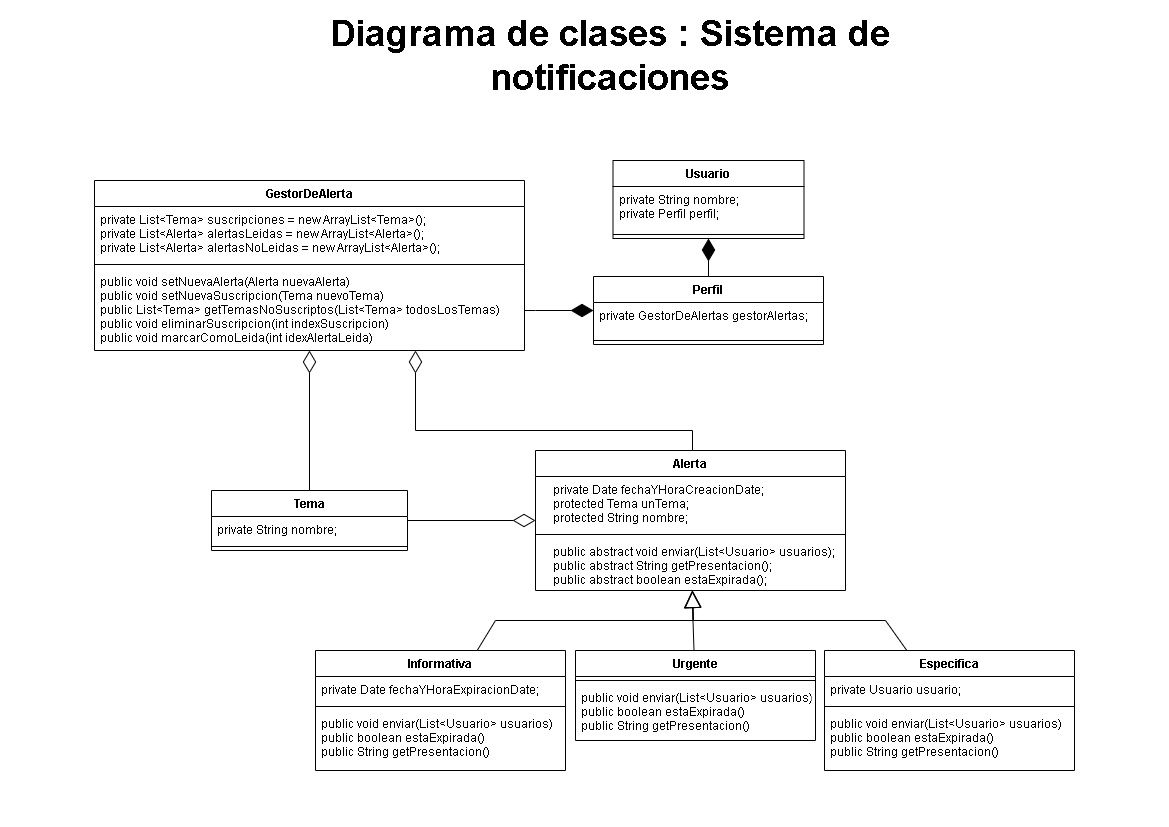

The diagram above was exported from draw.io. Its source (the exported page's mxGraphModel, read from the mxfile embedded in the PNG):
<mxGraphModel dx="2409" dy="649" grid="1" gridSize="10" guides="1" tooltips="1" connect="1" arrows="1" fold="1" page="1" pageScale="1" pageWidth="1169" pageHeight="827" math="0" shadow="0">
  <root>
    <mxCell id="0" />
    <mxCell id="1" parent="0" />
    <mxCell id="cNrCWxQ_1gdOC1TUqm51-5" value="Tema" style="swimlane;fontStyle=1;align=center;verticalAlign=top;childLayout=stackLayout;horizontal=1;startSize=26;horizontalStack=0;resizeParent=1;resizeParentMax=0;resizeLast=0;collapsible=1;marginBottom=0;" parent="1" vertex="1">
      <mxGeometry x="-958" y="490" width="196" height="60" as="geometry" />
    </mxCell>
    <mxCell id="cNrCWxQ_1gdOC1TUqm51-6" value="private String nombre;" style="text;strokeColor=none;fillColor=none;align=left;verticalAlign=top;spacingLeft=4;spacingRight=4;overflow=hidden;rotatable=0;points=[[0,0.5],[1,0.5]];portConstraint=eastwest;fontStyle=0" parent="cNrCWxQ_1gdOC1TUqm51-5" vertex="1">
      <mxGeometry y="26" width="196" height="26" as="geometry" />
    </mxCell>
    <mxCell id="cNrCWxQ_1gdOC1TUqm51-7" value="" style="line;strokeWidth=1;fillColor=none;align=left;verticalAlign=middle;spacingTop=-1;spacingLeft=3;spacingRight=3;rotatable=0;labelPosition=right;points=[];portConstraint=eastwest;fontStyle=1" parent="cNrCWxQ_1gdOC1TUqm51-5" vertex="1">
      <mxGeometry y="52" width="196" height="8" as="geometry" />
    </mxCell>
    <mxCell id="cNrCWxQ_1gdOC1TUqm51-22" style="rounded=0;orthogonalLoop=1;jettySize=auto;html=1;endArrow=diamondThin;endFill=0;endSize=20;fontStyle=1" parent="1" source="cNrCWxQ_1gdOC1TUqm51-5" target="cNrCWxQ_1gdOC1TUqm51-9" edge="1">
      <mxGeometry relative="1" as="geometry" />
    </mxCell>
    <mxCell id="cNrCWxQ_1gdOC1TUqm51-43" style="edgeStyle=none;rounded=0;orthogonalLoop=1;jettySize=auto;html=1;endArrow=block;endFill=0;endSize=15;fontStyle=1" parent="1" source="cNrCWxQ_1gdOC1TUqm51-17" target="cNrCWxQ_1gdOC1TUqm51-9" edge="1">
      <mxGeometry relative="1" as="geometry">
        <Array as="points">
          <mxPoint x="-674" y="620" />
          <mxPoint x="-476.5" y="620" />
        </Array>
      </mxGeometry>
    </mxCell>
    <mxCell id="DTgvt-e6DBmWIm97hgJ1-7" style="edgeStyle=orthogonalEdgeStyle;rounded=0;orthogonalLoop=1;jettySize=auto;html=1;endArrow=diamondThin;endFill=0;endSize=20;fontStyle=1" parent="1" source="cNrCWxQ_1gdOC1TUqm51-9" target="DTgvt-e6DBmWIm97hgJ1-1" edge="1">
      <mxGeometry relative="1" as="geometry">
        <Array as="points">
          <mxPoint x="-477" y="430" />
          <mxPoint x="-754" y="430" />
        </Array>
      </mxGeometry>
    </mxCell>
    <mxCell id="cNrCWxQ_1gdOC1TUqm51-9" value="Alerta" style="swimlane;fontStyle=1;align=center;verticalAlign=top;childLayout=stackLayout;horizontal=1;startSize=26;horizontalStack=0;resizeParent=1;resizeParentMax=0;resizeLast=0;collapsible=1;marginBottom=0;" parent="1" vertex="1">
      <mxGeometry x="-634" y="450" width="310" height="140" as="geometry" />
    </mxCell>
    <mxCell id="cNrCWxQ_1gdOC1TUqm51-10" value="    private Date fechaYHoraCreacionDate;&#10;    protected Tema unTema;&#10;    protected String nombre;" style="text;strokeColor=none;fillColor=none;align=left;verticalAlign=top;spacingLeft=4;spacingRight=4;overflow=hidden;rotatable=0;points=[[0,0.5],[1,0.5]];portConstraint=eastwest;fontStyle=0" parent="cNrCWxQ_1gdOC1TUqm51-9" vertex="1">
      <mxGeometry y="26" width="310" height="54" as="geometry" />
    </mxCell>
    <mxCell id="cNrCWxQ_1gdOC1TUqm51-11" value="" style="line;strokeWidth=1;fillColor=none;align=left;verticalAlign=middle;spacingTop=-1;spacingLeft=3;spacingRight=3;rotatable=0;labelPosition=right;points=[];portConstraint=eastwest;fontStyle=1" parent="cNrCWxQ_1gdOC1TUqm51-9" vertex="1">
      <mxGeometry y="80" width="310" height="8" as="geometry" />
    </mxCell>
    <mxCell id="cNrCWxQ_1gdOC1TUqm51-12" value="    public abstract void enviar(List&lt;Usuario&gt; usuarios);&#10;    public abstract String getPresentacion();&#10;    public abstract boolean estaExpirada();" style="text;strokeColor=none;fillColor=none;align=left;verticalAlign=top;spacingLeft=4;spacingRight=4;overflow=hidden;rotatable=0;points=[[0,0.5],[1,0.5]];portConstraint=eastwest;fontStyle=0" parent="cNrCWxQ_1gdOC1TUqm51-9" vertex="1">
      <mxGeometry y="88" width="310" height="52" as="geometry" />
    </mxCell>
    <mxCell id="cNrCWxQ_1gdOC1TUqm51-13" value="Perfil" style="swimlane;fontStyle=1;align=center;verticalAlign=top;childLayout=stackLayout;horizontal=1;startSize=26;horizontalStack=0;resizeParent=1;resizeParentMax=0;resizeLast=0;collapsible=1;marginBottom=0;" parent="1" vertex="1">
      <mxGeometry x="-576" y="276" width="230" height="68" as="geometry" />
    </mxCell>
    <mxCell id="cNrCWxQ_1gdOC1TUqm51-14" value="private GestorDeAlertas gestorAlertas;" style="text;strokeColor=none;fillColor=none;align=left;verticalAlign=top;spacingLeft=4;spacingRight=4;overflow=hidden;rotatable=0;points=[[0,0.5],[1,0.5]];portConstraint=eastwest;fontStyle=0" parent="cNrCWxQ_1gdOC1TUqm51-13" vertex="1">
      <mxGeometry y="26" width="230" height="34" as="geometry" />
    </mxCell>
    <mxCell id="cNrCWxQ_1gdOC1TUqm51-15" value="" style="line;strokeWidth=1;fillColor=none;align=left;verticalAlign=middle;spacingTop=-1;spacingLeft=3;spacingRight=3;rotatable=0;labelPosition=right;points=[];portConstraint=eastwest;fontStyle=1" parent="cNrCWxQ_1gdOC1TUqm51-13" vertex="1">
      <mxGeometry y="60" width="230" height="8" as="geometry" />
    </mxCell>
    <mxCell id="cNrCWxQ_1gdOC1TUqm51-17" value="Informativa" style="swimlane;fontStyle=1;align=center;verticalAlign=top;childLayout=stackLayout;horizontal=1;startSize=26;horizontalStack=0;resizeParent=1;resizeParentMax=0;resizeLast=0;collapsible=1;marginBottom=0;" parent="1" vertex="1">
      <mxGeometry x="-854" y="650" width="250" height="120" as="geometry" />
    </mxCell>
    <mxCell id="cNrCWxQ_1gdOC1TUqm51-18" value="private Date fechaYHoraExpiracionDate;" style="text;strokeColor=none;fillColor=none;align=left;verticalAlign=top;spacingLeft=4;spacingRight=4;overflow=hidden;rotatable=0;points=[[0,0.5],[1,0.5]];portConstraint=eastwest;fontStyle=0" parent="cNrCWxQ_1gdOC1TUqm51-17" vertex="1">
      <mxGeometry y="26" width="250" height="26" as="geometry" />
    </mxCell>
    <mxCell id="cNrCWxQ_1gdOC1TUqm51-19" value="" style="line;strokeWidth=1;fillColor=none;align=left;verticalAlign=middle;spacingTop=-1;spacingLeft=3;spacingRight=3;rotatable=0;labelPosition=right;points=[];portConstraint=eastwest;fontStyle=1" parent="cNrCWxQ_1gdOC1TUqm51-17" vertex="1">
      <mxGeometry y="52" width="250" height="8" as="geometry" />
    </mxCell>
    <mxCell id="cNrCWxQ_1gdOC1TUqm51-20" value="public void enviar(List&lt;Usuario&gt; usuarios)&#10;public boolean estaExpirada()&#10;public String getPresentacion()" style="text;strokeColor=none;fillColor=none;align=left;verticalAlign=top;spacingLeft=4;spacingRight=4;overflow=hidden;rotatable=0;points=[[0,0.5],[1,0.5]];portConstraint=eastwest;fontStyle=0" parent="cNrCWxQ_1gdOC1TUqm51-17" vertex="1">
      <mxGeometry y="60" width="250" height="60" as="geometry" />
    </mxCell>
    <mxCell id="cNrCWxQ_1gdOC1TUqm51-29" style="rounded=0;orthogonalLoop=1;jettySize=auto;html=1;endArrow=diamondThin;endFill=0;endSize=20;fontStyle=1" parent="1" source="cNrCWxQ_1gdOC1TUqm51-5" target="DTgvt-e6DBmWIm97hgJ1-1" edge="1">
      <mxGeometry relative="1" as="geometry">
        <mxPoint x="-496" y="390" as="sourcePoint" />
        <mxPoint x="-506" y="544" as="targetPoint" />
      </mxGeometry>
    </mxCell>
    <mxCell id="cNrCWxQ_1gdOC1TUqm51-39" value="Urgente" style="swimlane;fontStyle=1;align=center;verticalAlign=top;childLayout=stackLayout;horizontal=1;startSize=26;horizontalStack=0;resizeParent=1;resizeParentMax=0;resizeLast=0;collapsible=1;marginBottom=0;" parent="1" vertex="1">
      <mxGeometry x="-594" y="650" width="240" height="90" as="geometry" />
    </mxCell>
    <mxCell id="cNrCWxQ_1gdOC1TUqm51-41" value="" style="line;strokeWidth=1;fillColor=none;align=left;verticalAlign=middle;spacingTop=-1;spacingLeft=3;spacingRight=3;rotatable=0;labelPosition=right;points=[];portConstraint=eastwest;fontStyle=1" parent="cNrCWxQ_1gdOC1TUqm51-39" vertex="1">
      <mxGeometry y="26" width="240" height="8" as="geometry" />
    </mxCell>
    <mxCell id="cNrCWxQ_1gdOC1TUqm51-42" value="public void enviar(List&lt;Usuario&gt; usuarios)&#10;public boolean estaExpirada()&#10;public String getPresentacion()" style="text;strokeColor=none;fillColor=none;align=left;verticalAlign=top;spacingLeft=4;spacingRight=4;overflow=hidden;rotatable=0;points=[[0,0.5],[1,0.5]];portConstraint=eastwest;fontStyle=0" parent="cNrCWxQ_1gdOC1TUqm51-39" vertex="1">
      <mxGeometry y="34" width="240" height="56" as="geometry" />
    </mxCell>
    <mxCell id="cNrCWxQ_1gdOC1TUqm51-46" style="edgeStyle=none;rounded=0;orthogonalLoop=1;jettySize=auto;html=1;endArrow=block;endFill=0;endSize=15;fontStyle=1" parent="1" source="cNrCWxQ_1gdOC1TUqm51-39" target="cNrCWxQ_1gdOC1TUqm51-9" edge="1">
      <mxGeometry relative="1" as="geometry">
        <mxPoint x="-562.6775147928995" y="640" as="sourcePoint" />
        <mxPoint x="-515.3520710059172" y="578" as="targetPoint" />
        <Array as="points">
          <mxPoint x="-476.5" y="620" />
        </Array>
      </mxGeometry>
    </mxCell>
    <mxCell id="DTgvt-e6DBmWIm97hgJ1-5" style="edgeStyle=orthogonalEdgeStyle;rounded=0;orthogonalLoop=1;jettySize=auto;html=1;endArrow=diamondThin;endFill=1;endSize=20;fontStyle=1" parent="1" source="DTgvt-e6DBmWIm97hgJ1-1" target="cNrCWxQ_1gdOC1TUqm51-13" edge="1">
      <mxGeometry relative="1" as="geometry">
        <Array as="points">
          <mxPoint x="-634" y="310" />
          <mxPoint x="-634" y="310" />
        </Array>
      </mxGeometry>
    </mxCell>
    <mxCell id="DTgvt-e6DBmWIm97hgJ1-1" value="GestorDeAlerta" style="swimlane;fontStyle=1;align=center;verticalAlign=top;childLayout=stackLayout;horizontal=1;startSize=26;horizontalStack=0;resizeParent=1;resizeParentMax=0;resizeLast=0;collapsible=1;marginBottom=0;" parent="1" vertex="1">
      <mxGeometry x="-1075" y="180" width="430" height="170" as="geometry" />
    </mxCell>
    <mxCell id="DTgvt-e6DBmWIm97hgJ1-2" value="private List&lt;Tema&gt; suscripciones = new ArrayList&lt;Tema&gt;();&#10;private List&lt;Alerta&gt; alertasLeidas = new ArrayList&lt;Alerta&gt;();&#10;private List&lt;Alerta&gt; alertasNoLeidas = new ArrayList&lt;Alerta&gt;();" style="text;strokeColor=none;fillColor=none;align=left;verticalAlign=top;spacingLeft=4;spacingRight=4;overflow=hidden;rotatable=0;points=[[0,0.5],[1,0.5]];portConstraint=eastwest;fontStyle=0" parent="DTgvt-e6DBmWIm97hgJ1-1" vertex="1">
      <mxGeometry y="26" width="430" height="54" as="geometry" />
    </mxCell>
    <mxCell id="DTgvt-e6DBmWIm97hgJ1-3" value="" style="line;strokeWidth=1;fillColor=none;align=left;verticalAlign=middle;spacingTop=-1;spacingLeft=3;spacingRight=3;rotatable=0;labelPosition=right;points=[];portConstraint=eastwest;fontStyle=1" parent="DTgvt-e6DBmWIm97hgJ1-1" vertex="1">
      <mxGeometry y="80" width="430" height="8" as="geometry" />
    </mxCell>
    <mxCell id="DTgvt-e6DBmWIm97hgJ1-4" value="public void setNuevaAlerta(Alerta nuevaAlerta)&#10;public void setNuevaSuscripcion(Tema nuevoTema)&#10;public List&lt;Tema&gt; getTemasNoSuscriptos(List&lt;Tema&gt; todosLosTemas)&#10;public void eliminarSuscripcion(int indexSuscripcion)&#10;public void marcarComoLeida(int idexAlertaLeida)" style="text;strokeColor=none;fillColor=none;align=left;verticalAlign=top;spacingLeft=4;spacingRight=4;overflow=hidden;rotatable=0;points=[[0,0.5],[1,0.5]];portConstraint=eastwest;fontStyle=0" parent="DTgvt-e6DBmWIm97hgJ1-1" vertex="1">
      <mxGeometry y="88" width="430" height="82" as="geometry" />
    </mxCell>
    <mxCell id="DTgvt-e6DBmWIm97hgJ1-8" value="Especifica" style="swimlane;fontStyle=1;align=center;verticalAlign=top;childLayout=stackLayout;horizontal=1;startSize=26;horizontalStack=0;resizeParent=1;resizeParentMax=0;resizeLast=0;collapsible=1;marginBottom=0;" parent="1" vertex="1">
      <mxGeometry x="-345" y="650" width="250" height="120" as="geometry" />
    </mxCell>
    <mxCell id="DTgvt-e6DBmWIm97hgJ1-9" value="private Usuario usuario;" style="text;strokeColor=none;fillColor=none;align=left;verticalAlign=top;spacingLeft=4;spacingRight=4;overflow=hidden;rotatable=0;points=[[0,0.5],[1,0.5]];portConstraint=eastwest;fontStyle=0" parent="DTgvt-e6DBmWIm97hgJ1-8" vertex="1">
      <mxGeometry y="26" width="250" height="26" as="geometry" />
    </mxCell>
    <mxCell id="DTgvt-e6DBmWIm97hgJ1-10" value="" style="line;strokeWidth=1;fillColor=none;align=left;verticalAlign=middle;spacingTop=-1;spacingLeft=3;spacingRight=3;rotatable=0;labelPosition=right;points=[];portConstraint=eastwest;fontStyle=1" parent="DTgvt-e6DBmWIm97hgJ1-8" vertex="1">
      <mxGeometry y="52" width="250" height="8" as="geometry" />
    </mxCell>
    <mxCell id="DTgvt-e6DBmWIm97hgJ1-11" value="public void enviar(List&lt;Usuario&gt; usuarios)&#10;public boolean estaExpirada()&#10;public String getPresentacion()" style="text;strokeColor=none;fillColor=none;align=left;verticalAlign=top;spacingLeft=4;spacingRight=4;overflow=hidden;rotatable=0;points=[[0,0.5],[1,0.5]];portConstraint=eastwest;fontStyle=0" parent="DTgvt-e6DBmWIm97hgJ1-8" vertex="1">
      <mxGeometry y="60" width="250" height="60" as="geometry" />
    </mxCell>
    <mxCell id="DTgvt-e6DBmWIm97hgJ1-12" style="edgeStyle=none;rounded=0;orthogonalLoop=1;jettySize=auto;html=1;endArrow=block;endFill=0;endSize=15;fontStyle=1" parent="1" source="DTgvt-e6DBmWIm97hgJ1-8" target="cNrCWxQ_1gdOC1TUqm51-9" edge="1">
      <mxGeometry relative="1" as="geometry">
        <Array as="points">
          <mxPoint x="-284" y="620" />
          <mxPoint x="-476" y="620" />
        </Array>
        <mxPoint x="-662.6559139784947" y="680" as="sourcePoint" />
        <mxPoint x="-466.5" y="578.0000000000001" as="targetPoint" />
      </mxGeometry>
    </mxCell>
    <mxCell id="DTgvt-e6DBmWIm97hgJ1-33" value="Usuario" style="swimlane;fontStyle=1;align=center;verticalAlign=top;childLayout=stackLayout;horizontal=1;startSize=26;horizontalStack=0;resizeParent=1;resizeParentMax=0;resizeLast=0;collapsible=1;marginBottom=0;" parent="1" vertex="1">
      <mxGeometry x="-556.5" y="160" width="191" height="78" as="geometry" />
    </mxCell>
    <mxCell id="DTgvt-e6DBmWIm97hgJ1-34" value="private String nombre;&#10;private Perfil perfil;" style="text;strokeColor=none;fillColor=none;align=left;verticalAlign=top;spacingLeft=4;spacingRight=4;overflow=hidden;rotatable=0;points=[[0,0.5],[1,0.5]];portConstraint=eastwest;fontStyle=0" parent="DTgvt-e6DBmWIm97hgJ1-33" vertex="1">
      <mxGeometry y="26" width="191" height="44" as="geometry" />
    </mxCell>
    <mxCell id="DTgvt-e6DBmWIm97hgJ1-35" value="" style="line;strokeWidth=1;fillColor=none;align=left;verticalAlign=middle;spacingTop=-1;spacingLeft=3;spacingRight=3;rotatable=0;labelPosition=right;points=[];portConstraint=eastwest;fontStyle=1" parent="DTgvt-e6DBmWIm97hgJ1-33" vertex="1">
      <mxGeometry y="70" width="191" height="8" as="geometry" />
    </mxCell>
    <mxCell id="DTgvt-e6DBmWIm97hgJ1-37" style="edgeStyle=orthogonalEdgeStyle;rounded=0;orthogonalLoop=1;jettySize=auto;html=1;endArrow=diamondThin;endFill=1;endSize=20;fontStyle=1" parent="1" source="cNrCWxQ_1gdOC1TUqm51-13" target="DTgvt-e6DBmWIm97hgJ1-33" edge="1">
      <mxGeometry relative="1" as="geometry" />
    </mxCell>
    <mxCell id="NOGKjqooxT57oc1y9X3_-1" value="&lt;font style=&quot;font-size: 36px&quot;&gt;Diagrama de clases : Sistema de notificaciones&lt;/font&gt;" style="text;html=1;strokeColor=none;fillColor=none;align=center;verticalAlign=middle;whiteSpace=wrap;rounded=0;fontStyle=1" vertex="1" parent="1">
      <mxGeometry x="-899" y="40" width="679" height="30" as="geometry" />
    </mxCell>
  </root>
</mxGraphModel>